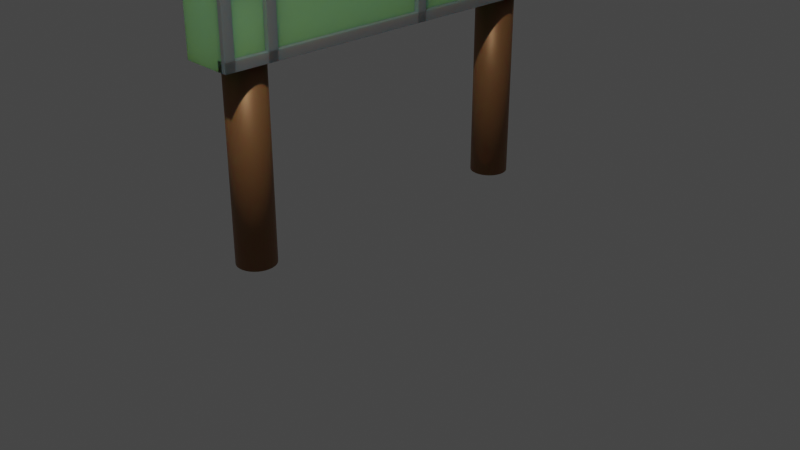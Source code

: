 # Source: scorboard.blend  (saved by Blender 2.90.8; exported with 4.5.12 LTS)
import bpy
from mathutils import Matrix  # noqa: F401  (used for matrix-valued properties, if any)

bpy.ops.wm.read_factory_settings(use_empty=True)
scene = bpy.context.scene
scene.name = 'Scene'

# ---- collections
col_collection = bpy.data.collections.new('Collection'); scene.collection.children.link(col_collection)

# ---- materials (node trees are filled in below, after node groups)
mat_material_002 = bpy.data.materials.new('Material.002')
mat_material_002.use_transparent_shadow = False
mat_material_001 = bpy.data.materials.new('Material.001')
mat_material_001.use_transparent_shadow = False
mat_material_003 = bpy.data.materials.new('Material.003')
mat_material_003.use_transparent_shadow = False

# ---- material node trees
mat_material_002.use_nodes = True; mat_material_002.node_tree.nodes.clear()
_N = mat_material_002.node_tree.nodes; _L = mat_material_002.node_tree.links
n0 = _N.new('ShaderNodeBsdfPrincipled'); n0.name = 'Principled BSDF'; n0.location = (10, 300)
n0.distribution = 'GGX'
n0.subsurface_method = 'BURLEY'
n0.inputs[0].default_value = (0.2888, 0.6124, 0.2909, 1.0)
n0.inputs[1].default_value = 0.2336
n0.inputs[3].default_value = 1.45
n0.inputs[8].default_value = 1.0
n0.inputs[9].default_value = (1.0, 1.4, 4.9)
n0.inputs[10].default_value = 0.3364
n0.inputs[27].default_value = (0.0, 0.0, 0.0, 1.0)
n0.inputs[28].default_value = 1.0
n1 = _N.new('ShaderNodeOutputMaterial'); n1.name = 'Material Output'; n1.location = (300, 300)
_L.new(n0.outputs[0], n1.inputs[0])
n1.is_active_output = True
mat_material_001.use_nodes = True; mat_material_001.node_tree.nodes.clear()
_N = mat_material_001.node_tree.nodes; _L = mat_material_001.node_tree.links
n0 = _N.new('ShaderNodeBsdfPrincipled'); n0.name = 'Principled BSDF'; n0.location = (10, 300)
n0.distribution = 'GGX'
n0.subsurface_method = 'BURLEY'
n0.inputs[0].default_value = (0.3004, 0.1434, 0.05562, 1.0)
n0.inputs[1].default_value = 0.4299
n0.inputs[3].default_value = 1.45
n0.inputs[8].default_value = 1.0
n0.inputs[9].default_value = (0.0, 3.0, 8.5)
n0.inputs[10].default_value = 0.009346
n0.inputs[27].default_value = (0.0, 0.0, 0.0, 1.0)
n0.inputs[28].default_value = 1.0
n1 = _N.new('ShaderNodeOutputMaterial'); n1.name = 'Material Output'; n1.location = (300, 300)
_L.new(n0.outputs[0], n1.inputs[0])
n1.is_active_output = True
mat_material_003.use_nodes = True; mat_material_003.node_tree.nodes.clear()
_N = mat_material_003.node_tree.nodes; _L = mat_material_003.node_tree.links
n0 = _N.new('ShaderNodeBsdfPrincipled'); n0.name = 'Principled BSDF'; n0.location = (10, 300)
n0.distribution = 'GGX'
n0.subsurface_method = 'BURLEY'
n0.inputs[0].default_value = (0.4079, 0.4079, 0.4079, 1.0)
n0.inputs[1].default_value = 0.7196
n0.inputs[3].default_value = 1.45
n0.inputs[8].default_value = 1.0
n0.inputs[10].default_value = 0.3084
n0.inputs[27].default_value = (0.0, 0.0, 0.0, 1.0)
n0.inputs[28].default_value = 1.0
n1 = _N.new('ShaderNodeOutputMaterial'); n1.name = 'Material Output'; n1.location = (300, 300)
_L.new(n0.outputs[0], n1.inputs[0])
n1.is_active_output = True

# ---- world
world_world = bpy.data.worlds.new('World'); scene.world = world_world
world_world.use_nodes = True; world_world.node_tree.nodes.clear()
_N = world_world.node_tree.nodes; _L = world_world.node_tree.links
n0 = _N.new('ShaderNodeOutputWorld'); n0.name = 'World Output'; n0.location = (300, 300)
n1 = _N.new('ShaderNodeBackground'); n1.name = 'Background'; n1.location = (10, 300)
n1.inputs[0].default_value = (0.05088, 0.05088, 0.05088, 1.0)
_L.new(n1.outputs[0], n0.inputs[0])
n0.is_active_output = True
world_world.color = (0.05088, 0.05088, 0.05088)
world_world.use_sun_shadow = False
world_world.sun_shadow_jitter_overblur = 0.0

# ---- cameras
cam_camera = bpy.data.cameras.new('Camera')
cam_camera.clip_end = 100.0
cam_camera.ortho_scale = 7.314

# ---- lights
light_light = bpy.data.lights.new('Light', 'POINT')
light_light.transmission_factor = 0.0
light_light.energy = 1000.0
light_light.shadow_soft_size = 0.1
light_light.shadow_maximum_resolution = 0.006
light_light.use_absolute_resolution = True

# ---- meshes
me_cube_002 = bpy.data.meshes.new('Cube.002')
me_cube_002.from_pydata([(-0.5, -2.0, -2.0), (-0.5, -2.0, 2.683), (-0.5, 2.0, -2.0), (-0.5, 2.0, 2.683), (0.0, -2.0, -2.0), (0.0, -2.0, 2.683), (0.0, 2.0, -2.0), (0.0, 2.0, 2.683)], [], [(0, 1, 3, 2), (2, 3, 7, 6), (6, 7, 5, 4), (4, 5, 1, 0), (2, 6, 4, 0), (7, 3, 1, 5)])
_uv = me_cube_002.uv_layers.new(name='UVMap')
_uv.uv.foreach_set('vector', [0.375, 0.0, 0.625, 0.0, 0.625, 0.25, 0.375, 0.25, 0.375, 0.25, 0.625, 0.25, 0.625, 0.5, 0.375, 0.5, 0.375, 0.5, 0.625, 0.5, 0.625, 0.75, 0.375, 0.75, 0.375, 0.75, 0.625, 0.75, 0.625, 1.0, 0.375, 1.0, 0.125, 0.5, 0.375, 0.5, 0.375, 0.75, 0.125, 0.75, 0.625, 0.5, 0.875, 0.5, 0.875, 0.75, 0.625, 0.75])
me_cube_002.materials.append(mat_material_002)
me_cube_002.use_remesh_fix_poles = True
me_cube_002.use_remesh_preserve_attributes = False
me_cube_002.use_mirror_vertex_groups = False
me_cube_002.update()
me_cylinder = bpy.data.meshes.new('Cylinder')
me_cylinder.from_pydata([(0.0, 0.2, -1.0), (0.0, 0.2, 1.0), (0.03902, 0.1962, -1.0), (0.03902, 0.1962, 1.0), (0.07654, 0.1848, -1.0), (0.07654, 0.1848, 1.0), (0.1111, 0.1663, -1.0), (0.1111, 0.1663, 1.0), (0.1414, 0.1414, -1.0), (0.1414, 0.1414, 1.0), (0.1663, 0.1111, -1.0), (0.1663, 0.1111, 1.0), (0.1848, 0.07654, -1.0), (0.1848, 0.07654, 1.0), (0.1962, 0.03902, -1.0), (0.1962, 0.03902, 1.0), (0.2, 1.51e-08, -1.0), (0.2, 1.51e-08, 1.0), (0.1962, -0.03902, -1.0), (0.1962, -0.03902, 1.0), (0.1848, -0.07654, -1.0), (0.1848, -0.07654, 1.0), (0.1663, -0.1111, -1.0), (0.1663, -0.1111, 1.0), (0.1414, -0.1414, -1.0), (0.1414, -0.1414, 1.0), (0.1111, -0.1663, -1.0), (0.1111, -0.1663, 1.0), (0.07654, -0.1848, -1.0), (0.07654, -0.1848, 1.0), (0.03902, -0.1962, -1.0), (0.03902, -0.1962, 1.0), (-6.517e-08, -0.2, -1.0), (-6.517e-08, -0.2, 1.0), (-0.03902, -0.1962, -1.0), (-0.03902, -0.1962, 1.0), (-0.07654, -0.1848, -1.0), (-0.07654, -0.1848, 1.0), (-0.1111, -0.1663, -1.0), (-0.1111, -0.1663, 1.0), (-0.1414, -0.1414, -1.0), (-0.1414, -0.1414, 1.0), (-0.1663, -0.1111, -1.0), (-0.1663, -0.1111, 1.0), (-0.1848, -0.07654, -1.0), (-0.1848, -0.07654, 1.0), (-0.1962, -0.03902, -1.0), (-0.1962, -0.03902, 1.0), (-0.2, 1.931e-07, -1.0), (-0.2, 1.931e-07, 1.0), (-0.1962, 0.03902, -1.0), (-0.1962, 0.03902, 1.0), (-0.1848, 0.07654, -1.0), (-0.1848, 0.07654, 1.0), (-0.1663, 0.1111, -1.0), (-0.1663, 0.1111, 1.0), (-0.1414, 0.1414, -1.0), (-0.1414, 0.1414, 1.0), (-0.1111, 0.1663, -1.0), (-0.1111, 0.1663, 1.0), (-0.07654, 0.1848, -1.0), (-0.07654, 0.1848, 1.0), (-0.03902, 0.1962, -1.0), (-0.03902, 0.1962, 1.0)], [], [(0, 1, 3, 2), (2, 3, 5, 4), (4, 5, 7, 6), (6, 7, 9, 8), (8, 9, 11, 10), (10, 11, 13, 12), (12, 13, 15, 14), (14, 15, 17, 16), (16, 17, 19, 18), (18, 19, 21, 20), (20, 21, 23, 22), (22, 23, 25, 24), (24, 25, 27, 26), (26, 27, 29, 28), (28, 29, 31, 30), (30, 31, 33, 32), (32, 33, 35, 34), (34, 35, 37, 36), (36, 37, 39, 38), (38, 39, 41, 40), (40, 41, 43, 42), (42, 43, 45, 44), (44, 45, 47, 46), (46, 47, 49, 48), (48, 49, 51, 50), (50, 51, 53, 52), (52, 53, 55, 54), (54, 55, 57, 56), (56, 57, 59, 58), (58, 59, 61, 60), (3, 1, 63, 61, 59, 57, 55, 53, 51, 49, 47, 45, 43, 41, 39, 37, 35, 33, 31, 29, 27, 25, 23, 21, 19, 17, 15, 13, 11, 9, 7, 5), (60, 61, 63, 62), (62, 63, 1, 0), (0, 2, 4, 6, 8, 10, 12, 14, 16, 18, 20, 22, 24, 26, 28, 30, 32, 34, 36, 38, 40, 42, 44, 46, 48, 50, 52, 54, 56, 58, 60, 62)])
me_cylinder.polygons.foreach_set('use_smooth', [True] * 34)
_uv = me_cylinder.uv_layers.new(name='UVMap')
_uv.uv.foreach_set('vector', [1.0, 0.5, 1.0, 1.0, 0.9688, 1.0, 0.9688, 0.5, 0.9688, 0.5, 0.9688, 1.0, 0.9375, 1.0, 0.9375, 0.5, 0.9375, 0.5, 0.9375, 1.0, 0.9062, 1.0, 0.9062, 0.5, 0.9062, 0.5, 0.9062, 1.0, 0.875, 1.0, 0.875, 0.5, 0.875, 0.5, 0.875, 1.0, 0.8438, 1.0, 0.8438, 0.5, 0.8438, 0.5, 0.8438, 1.0, 0.8125, 1.0, 0.8125, 0.5, 0.8125, 0.5, 0.8125, 1.0, 0.7812, 1.0, 0.7812, 0.5, 0.7812, 0.5, 0.7812, 1.0, 0.75, 1.0, 0.75, 0.5, 0.75, 0.5, 0.75, 1.0, 0.7188, 1.0, 0.7188, 0.5, 0.7188, 0.5, 0.7188, 1.0, 0.6875, 1.0, 0.6875, 0.5, 0.6875, 0.5, 0.6875, 1.0, 0.6562, 1.0, 0.6562, 0.5, 0.6562, 0.5, 0.6562, 1.0, 0.625, 1.0, 0.625, 0.5, 0.625, 0.5, 0.625, 1.0, 0.5938, 1.0, 0.5938, 0.5, 0.5938, 0.5, 0.5938, 1.0, 0.5625, 1.0, 0.5625, 0.5, 0.5625, 0.5, 0.5625, 1.0, 0.5312, 1.0, 0.5312, 0.5, 0.5312, 0.5, 0.5312, 1.0, 0.5, 1.0, 0.5, 0.5, 0.5, 0.5, 0.5, 1.0, 0.4688, 1.0, 0.4688, 0.5, 0.4688, 0.5, 0.4688, 1.0, 0.4375, 1.0, 0.4375, 0.5, 0.4375, 0.5, 0.4375, 1.0, 0.4062, 1.0, 0.4062, 0.5, 0.4062, 0.5, 0.4062, 1.0, 0.375, 1.0, 0.375, 0.5, 0.375, 0.5, 0.375, 1.0, 0.3438, 1.0, 0.3438, 0.5, 0.3438, 0.5, 0.3438, 1.0, 0.3125, 1.0, 0.3125, 0.5, 0.3125, 0.5, 0.3125, 1.0, 0.2812, 1.0, 0.2812, 0.5, 0.2812, 0.5, 0.2812, 1.0, 0.25, 1.0, 0.25, 0.5, 0.25, 0.5, 0.25, 1.0, 0.2188, 1.0, 0.2188, 0.5, 0.2188, 0.5, 0.2188, 1.0, 0.1875, 1.0, 0.1875, 0.5, 0.1875, 0.5, 0.1875, 1.0, 0.1562, 1.0, 0.1562, 0.5, 0.1562, 0.5, 0.1562, 1.0, 0.125, 1.0, 0.125, 0.5, 0.125, 0.5, 0.125, 1.0, 0.09375, 1.0, 0.09375, 0.5, 0.09375, 0.5, 0.09375, 1.0, 0.0625, 1.0, 0.0625, 0.5, 0.2968, 0.4854, 0.25, 0.49, 0.2032, 0.4854, 0.1582, 0.4717, 0.1167, 0.4496, 0.08029, 0.4197, 0.05045, 0.3833, 0.02827, 0.3418, 0.01461, 0.2968, 0.01, 0.25, 0.01461, 0.2032, 0.02827, 0.1582, 0.05045, 0.1167, 0.08029, 0.08029, 0.1167, 0.05045, 0.1582, 0.02827, 0.2032, 0.01461, 0.25, 0.01, 0.2968, 0.01461, 0.3418, 0.02827, 0.3833, 0.05045, 0.4197, 0.08029, 0.4496, 0.1167, 0.4717, 0.1582, 0.4854, 0.2032, 0.49, 0.25, 0.4854, 0.2968, 0.4717, 0.3418, 0.4496, 0.3833, 0.4197, 0.4197, 0.3833, 0.4496, 0.3418, 0.4717, 0.0625, 0.5, 0.0625, 1.0, 0.03125, 1.0, 0.03125, 0.5, 0.03125, 0.5, 0.03125, 1.0, 0.0, 1.0, 0.0, 0.5, 0.75, 0.49, 0.7968, 0.4854, 0.8418, 0.4717, 0.8833, 0.4496, 0.9197, 0.4197, 0.9496, 0.3833, 0.9717, 0.3418, 0.9854, 0.2968, 0.99, 0.25, 0.9854, 0.2032, 0.9717, 0.1582, 0.9496, 0.1167, 0.9197, 0.08029, 0.8833, 0.05045, 0.8418, 0.02827, 0.7968, 0.01461, 0.75, 0.01, 0.7032, 0.01461, 0.6582, 0.02827, 0.6167, 0.05045, 0.5803, 0.08029, 0.5504, 0.1167, 0.5283, 0.1582, 0.5146, 0.2032, 0.51, 0.25, 0.5146, 0.2968, 0.5283, 0.3418, 0.5504, 0.3833, 0.5803, 0.4197, 0.6167, 0.4496, 0.6582, 0.4717, 0.7032, 0.4854])
me_cylinder.materials.append(mat_material_001)
me_cylinder.use_remesh_fix_poles = True
me_cylinder.use_remesh_preserve_attributes = False
me_cylinder.use_mirror_vertex_groups = False
me_cylinder.update()
me_cylinder_001 = bpy.data.meshes.new('Cylinder.001')
me_cylinder_001.from_pydata([(0.0, 0.2, -1.0), (0.0, 0.2, 1.0), (0.03902, 0.1962, -1.0), (0.03902, 0.1962, 1.0), (0.07654, 0.1848, -1.0), (0.07654, 0.1848, 1.0), (0.1111, 0.1663, -1.0), (0.1111, 0.1663, 1.0), (0.1414, 0.1414, -1.0), (0.1414, 0.1414, 1.0), (0.1663, 0.1111, -1.0), (0.1663, 0.1111, 1.0), (0.1848, 0.07654, -1.0), (0.1848, 0.07654, 1.0), (0.1962, 0.03902, -1.0), (0.1962, 0.03902, 1.0), (0.2, 1.51e-08, -1.0), (0.2, 1.51e-08, 1.0), (0.1962, -0.03902, -1.0), (0.1962, -0.03902, 1.0), (0.1848, -0.07654, -1.0), (0.1848, -0.07654, 1.0), (0.1663, -0.1111, -1.0), (0.1663, -0.1111, 1.0), (0.1414, -0.1414, -1.0), (0.1414, -0.1414, 1.0), (0.1111, -0.1663, -1.0), (0.1111, -0.1663, 1.0), (0.07654, -0.1848, -1.0), (0.07654, -0.1848, 1.0), (0.03902, -0.1962, -1.0), (0.03902, -0.1962, 1.0), (-6.517e-08, -0.2, -1.0), (-6.517e-08, -0.2, 1.0), (-0.03902, -0.1962, -1.0), (-0.03902, -0.1962, 1.0), (-0.07654, -0.1848, -1.0), (-0.07654, -0.1848, 1.0), (-0.1111, -0.1663, -1.0), (-0.1111, -0.1663, 1.0), (-0.1414, -0.1414, -1.0), (-0.1414, -0.1414, 1.0), (-0.1663, -0.1111, -1.0), (-0.1663, -0.1111, 1.0), (-0.1848, -0.07654, -1.0), (-0.1848, -0.07654, 1.0), (-0.1962, -0.03902, -1.0), (-0.1962, -0.03902, 1.0), (-0.2, 1.931e-07, -1.0), (-0.2, 1.931e-07, 1.0), (-0.1962, 0.03902, -1.0), (-0.1962, 0.03902, 1.0), (-0.1848, 0.07654, -1.0), (-0.1848, 0.07654, 1.0), (-0.1663, 0.1111, -1.0), (-0.1663, 0.1111, 1.0), (-0.1414, 0.1414, -1.0), (-0.1414, 0.1414, 1.0), (-0.1111, 0.1663, -1.0), (-0.1111, 0.1663, 1.0), (-0.07654, 0.1848, -1.0), (-0.07654, 0.1848, 1.0), (-0.03902, 0.1962, -1.0), (-0.03902, 0.1962, 1.0)], [], [(0, 1, 3, 2), (2, 3, 5, 4), (4, 5, 7, 6), (6, 7, 9, 8), (8, 9, 11, 10), (10, 11, 13, 12), (12, 13, 15, 14), (14, 15, 17, 16), (16, 17, 19, 18), (18, 19, 21, 20), (20, 21, 23, 22), (22, 23, 25, 24), (24, 25, 27, 26), (26, 27, 29, 28), (28, 29, 31, 30), (30, 31, 33, 32), (32, 33, 35, 34), (34, 35, 37, 36), (36, 37, 39, 38), (38, 39, 41, 40), (40, 41, 43, 42), (42, 43, 45, 44), (44, 45, 47, 46), (46, 47, 49, 48), (48, 49, 51, 50), (50, 51, 53, 52), (52, 53, 55, 54), (54, 55, 57, 56), (56, 57, 59, 58), (58, 59, 61, 60), (3, 1, 63, 61, 59, 57, 55, 53, 51, 49, 47, 45, 43, 41, 39, 37, 35, 33, 31, 29, 27, 25, 23, 21, 19, 17, 15, 13, 11, 9, 7, 5), (60, 61, 63, 62), (62, 63, 1, 0), (0, 2, 4, 6, 8, 10, 12, 14, 16, 18, 20, 22, 24, 26, 28, 30, 32, 34, 36, 38, 40, 42, 44, 46, 48, 50, 52, 54, 56, 58, 60, 62)])
me_cylinder_001.polygons.foreach_set('use_smooth', [True] * 34)
_uv = me_cylinder_001.uv_layers.new(name='UVMap')
_uv.uv.foreach_set('vector', [1.0, 0.5, 1.0, 1.0, 0.9688, 1.0, 0.9688, 0.5, 0.9688, 0.5, 0.9688, 1.0, 0.9375, 1.0, 0.9375, 0.5, 0.9375, 0.5, 0.9375, 1.0, 0.9062, 1.0, 0.9062, 0.5, 0.9062, 0.5, 0.9062, 1.0, 0.875, 1.0, 0.875, 0.5, 0.875, 0.5, 0.875, 1.0, 0.8438, 1.0, 0.8438, 0.5, 0.8438, 0.5, 0.8438, 1.0, 0.8125, 1.0, 0.8125, 0.5, 0.8125, 0.5, 0.8125, 1.0, 0.7812, 1.0, 0.7812, 0.5, 0.7812, 0.5, 0.7812, 1.0, 0.75, 1.0, 0.75, 0.5, 0.75, 0.5, 0.75, 1.0, 0.7188, 1.0, 0.7188, 0.5, 0.7188, 0.5, 0.7188, 1.0, 0.6875, 1.0, 0.6875, 0.5, 0.6875, 0.5, 0.6875, 1.0, 0.6562, 1.0, 0.6562, 0.5, 0.6562, 0.5, 0.6562, 1.0, 0.625, 1.0, 0.625, 0.5, 0.625, 0.5, 0.625, 1.0, 0.5938, 1.0, 0.5938, 0.5, 0.5938, 0.5, 0.5938, 1.0, 0.5625, 1.0, 0.5625, 0.5, 0.5625, 0.5, 0.5625, 1.0, 0.5312, 1.0, 0.5312, 0.5, 0.5312, 0.5, 0.5312, 1.0, 0.5, 1.0, 0.5, 0.5, 0.5, 0.5, 0.5, 1.0, 0.4688, 1.0, 0.4688, 0.5, 0.4688, 0.5, 0.4688, 1.0, 0.4375, 1.0, 0.4375, 0.5, 0.4375, 0.5, 0.4375, 1.0, 0.4062, 1.0, 0.4062, 0.5, 0.4062, 0.5, 0.4062, 1.0, 0.375, 1.0, 0.375, 0.5, 0.375, 0.5, 0.375, 1.0, 0.3438, 1.0, 0.3438, 0.5, 0.3438, 0.5, 0.3438, 1.0, 0.3125, 1.0, 0.3125, 0.5, 0.3125, 0.5, 0.3125, 1.0, 0.2812, 1.0, 0.2812, 0.5, 0.2812, 0.5, 0.2812, 1.0, 0.25, 1.0, 0.25, 0.5, 0.25, 0.5, 0.25, 1.0, 0.2188, 1.0, 0.2188, 0.5, 0.2188, 0.5, 0.2188, 1.0, 0.1875, 1.0, 0.1875, 0.5, 0.1875, 0.5, 0.1875, 1.0, 0.1562, 1.0, 0.1562, 0.5, 0.1562, 0.5, 0.1562, 1.0, 0.125, 1.0, 0.125, 0.5, 0.125, 0.5, 0.125, 1.0, 0.09375, 1.0, 0.09375, 0.5, 0.09375, 0.5, 0.09375, 1.0, 0.0625, 1.0, 0.0625, 0.5, 0.2968, 0.4854, 0.25, 0.49, 0.2032, 0.4854, 0.1582, 0.4717, 0.1167, 0.4496, 0.08029, 0.4197, 0.05045, 0.3833, 0.02827, 0.3418, 0.01461, 0.2968, 0.01, 0.25, 0.01461, 0.2032, 0.02827, 0.1582, 0.05045, 0.1167, 0.08029, 0.08029, 0.1167, 0.05045, 0.1582, 0.02827, 0.2032, 0.01461, 0.25, 0.01, 0.2968, 0.01461, 0.3418, 0.02827, 0.3833, 0.05045, 0.4197, 0.08029, 0.4496, 0.1167, 0.4717, 0.1582, 0.4854, 0.2032, 0.49, 0.25, 0.4854, 0.2968, 0.4717, 0.3418, 0.4496, 0.3833, 0.4197, 0.4197, 0.3833, 0.4496, 0.3418, 0.4717, 0.0625, 0.5, 0.0625, 1.0, 0.03125, 1.0, 0.03125, 0.5, 0.03125, 0.5, 0.03125, 1.0, 0.0, 1.0, 0.0, 0.5, 0.75, 0.49, 0.7968, 0.4854, 0.8418, 0.4717, 0.8833, 0.4496, 0.9197, 0.4197, 0.9496, 0.3833, 0.9717, 0.3418, 0.9854, 0.2968, 0.99, 0.25, 0.9854, 0.2032, 0.9717, 0.1582, 0.9496, 0.1167, 0.9197, 0.08029, 0.8833, 0.05045, 0.8418, 0.02827, 0.7968, 0.01461, 0.75, 0.01, 0.7032, 0.01461, 0.6582, 0.02827, 0.6167, 0.05045, 0.5803, 0.08029, 0.5504, 0.1167, 0.5283, 0.1582, 0.5146, 0.2032, 0.51, 0.25, 0.5146, 0.2968, 0.5283, 0.3418, 0.5504, 0.3833, 0.5803, 0.4197, 0.6167, 0.4496, 0.6582, 0.4717, 0.7032, 0.4854])
me_cylinder_001.materials.append(mat_material_001)
me_cylinder_001.use_remesh_fix_poles = True
me_cylinder_001.use_remesh_preserve_attributes = False
me_cylinder_001.use_mirror_vertex_groups = False
me_cylinder_001.update()
me_cube_003 = bpy.data.meshes.new('Cube.003')
me_cube_003.from_pydata([(-0.05, -0.05, -0.05), (-0.05, -0.05, 4.633), (-0.05, 0.05, -0.05), (-0.05, 0.05, 4.633), (0.05, -0.05, -0.05), (0.05, -0.05, 4.633), (0.05, 0.05, -0.05), (0.05, 0.05, 4.633)], [], [(0, 1, 3, 2), (2, 3, 7, 6), (6, 7, 5, 4), (4, 5, 1, 0), (2, 6, 4, 0), (7, 3, 1, 5)])
_uv = me_cube_003.uv_layers.new(name='UVMap')
_uv.uv.foreach_set('vector', [0.375, 0.0, 0.625, 0.0, 0.625, 0.25, 0.375, 0.25, 0.375, 0.25, 0.625, 0.25, 0.625, 0.5, 0.375, 0.5, 0.375, 0.5, 0.625, 0.5, 0.625, 0.75, 0.375, 0.75, 0.375, 0.75, 0.625, 0.75, 0.625, 1.0, 0.375, 1.0, 0.125, 0.5, 0.375, 0.5, 0.375, 0.75, 0.125, 0.75, 0.625, 0.5, 0.875, 0.5, 0.875, 0.75, 0.625, 0.75])
me_cube_003.materials.append(mat_material_003)
me_cube_003.use_remesh_fix_poles = True
me_cube_003.use_remesh_preserve_attributes = False
me_cube_003.use_mirror_vertex_groups = False
me_cube_003.update()
me_cube_004 = bpy.data.meshes.new('Cube.004')
me_cube_004.from_pydata([(-0.05, -2.0, -0.05), (-0.05, -2.0, 0.05), (-0.05, 2.0, -0.05), (-0.05, 2.0, 0.05), (0.05, -2.0, -0.05), (0.05, -2.0, 0.05), (0.05, 2.0, -0.05), (0.05, 2.0, 0.05)], [], [(0, 1, 3, 2), (2, 3, 7, 6), (6, 7, 5, 4), (4, 5, 1, 0), (2, 6, 4, 0), (7, 3, 1, 5)])
_uv = me_cube_004.uv_layers.new(name='UVMap')
_uv.uv.foreach_set('vector', [0.375, 0.0, 0.625, 0.0, 0.625, 0.25, 0.375, 0.25, 0.375, 0.25, 0.625, 0.25, 0.625, 0.5, 0.375, 0.5, 0.375, 0.5, 0.625, 0.5, 0.625, 0.75, 0.375, 0.75, 0.375, 0.75, 0.625, 0.75, 0.625, 1.0, 0.375, 1.0, 0.125, 0.5, 0.375, 0.5, 0.375, 0.75, 0.125, 0.75, 0.625, 0.5, 0.875, 0.5, 0.875, 0.75, 0.625, 0.75])
me_cube_004.materials.append(mat_material_003)
me_cube_004.use_remesh_fix_poles = True
me_cube_004.use_remesh_preserve_attributes = False
me_cube_004.use_mirror_vertex_groups = False
me_cube_004.update()
me_cube_006 = bpy.data.meshes.new('Cube.006')
me_cube_006.from_pydata([(-0.05, -2.0, -0.05), (-0.05, -2.0, 0.05), (-0.05, 2.683, -0.05), (-0.05, 2.683, 0.05), (0.05, -2.0, -0.05), (0.05, -2.0, 0.05), (0.05, 2.683, -0.05), (0.05, 2.683, 0.05)], [], [(0, 1, 3, 2), (2, 3, 7, 6), (6, 7, 5, 4), (4, 5, 1, 0), (2, 6, 4, 0), (7, 3, 1, 5)])
_uv = me_cube_006.uv_layers.new(name='UVMap')
_uv.uv.foreach_set('vector', [0.375, 0.0, 0.625, 0.0, 0.625, 0.25, 0.375, 0.25, 0.375, 0.25, 0.625, 0.25, 0.625, 0.5, 0.375, 0.5, 0.375, 0.5, 0.625, 0.5, 0.625, 0.75, 0.375, 0.75, 0.375, 0.75, 0.625, 0.75, 0.625, 1.0, 0.375, 1.0, 0.125, 0.5, 0.375, 0.5, 0.375, 0.75, 0.125, 0.75, 0.625, 0.5, 0.875, 0.5, 0.875, 0.75, 0.625, 0.75])
me_cube_006.materials.append(mat_material_003)
me_cube_006.use_remesh_fix_poles = True
me_cube_006.use_remesh_preserve_attributes = False
me_cube_006.use_mirror_vertex_groups = False
me_cube_006.update()
me_cube_007 = bpy.data.meshes.new('Cube.007')
me_cube_007.from_pydata([(-0.05, -2.0, -0.05), (-0.05, -2.0, 0.05), (-0.05, 2.683, -0.05), (-0.05, 2.683, 0.05), (0.05, -2.0, -0.05), (0.05, -2.0, 0.05), (0.05, 2.683, -0.05), (0.05, 2.683, 0.05)], [], [(0, 1, 3, 2), (2, 3, 7, 6), (6, 7, 5, 4), (4, 5, 1, 0), (2, 6, 4, 0), (7, 3, 1, 5)])
_uv = me_cube_007.uv_layers.new(name='UVMap')
_uv.uv.foreach_set('vector', [0.375, 0.0, 0.625, 0.0, 0.625, 0.25, 0.375, 0.25, 0.375, 0.25, 0.625, 0.25, 0.625, 0.5, 0.375, 0.5, 0.375, 0.5, 0.625, 0.5, 0.625, 0.75, 0.375, 0.75, 0.375, 0.75, 0.625, 0.75, 0.625, 1.0, 0.375, 1.0, 0.125, 0.5, 0.375, 0.5, 0.375, 0.75, 0.125, 0.75, 0.625, 0.5, 0.875, 0.5, 0.875, 0.75, 0.625, 0.75])
me_cube_007.materials.append(mat_material_003)
me_cube_007.use_remesh_fix_poles = True
me_cube_007.use_remesh_preserve_attributes = False
me_cube_007.use_mirror_vertex_groups = False
me_cube_007.update()
me_cube_009 = bpy.data.meshes.new('Cube.009')
me_cube_009.from_pydata([(-0.05, -2.0, -0.05), (-0.05, -2.0, 0.05), (-0.05, 2.0, -0.05), (-0.05, 2.0, 0.05), (0.05, -2.0, -0.05), (0.05, -2.0, 0.05), (0.05, 2.0, -0.05), (0.05, 2.0, 0.05)], [], [(0, 1, 3, 2), (2, 3, 7, 6), (6, 7, 5, 4), (4, 5, 1, 0), (2, 6, 4, 0), (7, 3, 1, 5)])
_uv = me_cube_009.uv_layers.new(name='UVMap')
_uv.uv.foreach_set('vector', [0.375, 0.0, 0.625, 0.0, 0.625, 0.25, 0.375, 0.25, 0.375, 0.25, 0.625, 0.25, 0.625, 0.5, 0.375, 0.5, 0.375, 0.5, 0.625, 0.5, 0.625, 0.75, 0.375, 0.75, 0.375, 0.75, 0.625, 0.75, 0.625, 1.0, 0.375, 1.0, 0.125, 0.5, 0.375, 0.5, 0.375, 0.75, 0.125, 0.75, 0.625, 0.5, 0.875, 0.5, 0.875, 0.75, 0.625, 0.75])
me_cube_009.materials.append(mat_material_003)
me_cube_009.use_remesh_fix_poles = True
me_cube_009.use_remesh_preserve_attributes = False
me_cube_009.use_mirror_vertex_groups = False
me_cube_009.update()
me_cube_010 = bpy.data.meshes.new('Cube.010')
me_cube_010.from_pydata([(-0.05, -2.0, 0.633), (-0.05, -2.0, 0.733), (-0.05, 2.0, 0.633), (-0.05, 2.0, 0.733), (0.05, -2.0, 0.633), (0.05, -2.0, 0.733), (0.05, 2.0, 0.633), (0.05, 2.0, 0.733)], [], [(0, 1, 3, 2), (2, 3, 7, 6), (6, 7, 5, 4), (4, 5, 1, 0), (2, 6, 4, 0), (7, 3, 1, 5)])
_uv = me_cube_010.uv_layers.new(name='UVMap')
_uv.uv.foreach_set('vector', [0.375, 0.0, 0.625, 0.0, 0.625, 0.25, 0.375, 0.25, 0.375, 0.25, 0.625, 0.25, 0.625, 0.5, 0.375, 0.5, 0.375, 0.5, 0.625, 0.5, 0.625, 0.75, 0.375, 0.75, 0.375, 0.75, 0.625, 0.75, 0.625, 1.0, 0.375, 1.0, 0.125, 0.5, 0.375, 0.5, 0.375, 0.75, 0.125, 0.75, 0.625, 0.5, 0.875, 0.5, 0.875, 0.75, 0.625, 0.75])
me_cube_010.materials.append(mat_material_003)
me_cube_010.use_remesh_fix_poles = True
me_cube_010.use_remesh_preserve_attributes = False
me_cube_010.use_mirror_vertex_groups = False
me_cube_010.update()
me_cube_011 = bpy.data.meshes.new('Cube.011')
me_cube_011.from_pydata([(-0.05, -2.0, -0.05), (-0.05, -2.0, 0.05), (-0.05, 2.0, -0.05), (-0.05, 2.0, 0.05), (0.05, -2.0, -0.05), (0.05, -2.0, 0.05), (0.05, 2.0, -0.05), (0.05, 2.0, 0.05)], [], [(0, 1, 3, 2), (2, 3, 7, 6), (6, 7, 5, 4), (4, 5, 1, 0), (2, 6, 4, 0), (7, 3, 1, 5)])
_uv = me_cube_011.uv_layers.new(name='UVMap')
_uv.uv.foreach_set('vector', [0.375, 0.0, 0.625, 0.0, 0.625, 0.25, 0.375, 0.25, 0.375, 0.25, 0.625, 0.25, 0.625, 0.5, 0.375, 0.5, 0.375, 0.5, 0.625, 0.5, 0.625, 0.75, 0.375, 0.75, 0.375, 0.75, 0.625, 0.75, 0.625, 1.0, 0.375, 1.0, 0.125, 0.5, 0.375, 0.5, 0.375, 0.75, 0.125, 0.75, 0.625, 0.5, 0.875, 0.5, 0.875, 0.75, 0.625, 0.75])
me_cube_011.materials.append(mat_material_003)
me_cube_011.use_remesh_fix_poles = True
me_cube_011.use_remesh_preserve_attributes = False
me_cube_011.use_mirror_vertex_groups = False
me_cube_011.update()
me_cube_012 = bpy.data.meshes.new('Cube.012')
me_cube_012.from_pydata([(-0.05, -2.0, -0.05), (-0.05, -2.0, 0.05), (-0.05, 2.0, -0.05), (-0.05, 2.0, 0.05), (0.05, -2.0, -0.05), (0.05, -2.0, 0.05), (0.05, 2.0, -0.05), (0.05, 2.0, 0.05)], [], [(0, 1, 3, 2), (2, 3, 7, 6), (6, 7, 5, 4), (4, 5, 1, 0), (2, 6, 4, 0), (7, 3, 1, 5)])
_uv = me_cube_012.uv_layers.new(name='UVMap')
_uv.uv.foreach_set('vector', [0.375, 0.0, 0.625, 0.0, 0.625, 0.25, 0.375, 0.25, 0.375, 0.25, 0.625, 0.25, 0.625, 0.5, 0.375, 0.5, 0.375, 0.5, 0.625, 0.5, 0.625, 0.75, 0.375, 0.75, 0.375, 0.75, 0.625, 0.75, 0.625, 1.0, 0.375, 1.0, 0.125, 0.5, 0.375, 0.5, 0.375, 0.75, 0.125, 0.75, 0.625, 0.5, 0.875, 0.5, 0.875, 0.75, 0.625, 0.75])
me_cube_012.materials.append(mat_material_003)
me_cube_012.use_remesh_fix_poles = True
me_cube_012.use_remesh_preserve_attributes = False
me_cube_012.use_mirror_vertex_groups = False
me_cube_012.update()
me_cube_013 = bpy.data.meshes.new('Cube.013')
me_cube_013.from_pydata([(-0.05, -2.0, -0.05), (-0.05, -2.0, 0.05), (-0.05, 2.0, -0.05), (-0.05, 2.0, 0.05), (0.05, -2.0, -0.05), (0.05, -2.0, 0.05), (0.05, 2.0, -0.05), (0.05, 2.0, 0.05)], [], [(0, 1, 3, 2), (2, 3, 7, 6), (6, 7, 5, 4), (4, 5, 1, 0), (2, 6, 4, 0), (7, 3, 1, 5)])
_uv = me_cube_013.uv_layers.new(name='UVMap')
_uv.uv.foreach_set('vector', [0.375, 0.0, 0.625, 0.0, 0.625, 0.25, 0.375, 0.25, 0.375, 0.25, 0.625, 0.25, 0.625, 0.5, 0.375, 0.5, 0.375, 0.5, 0.625, 0.5, 0.625, 0.75, 0.375, 0.75, 0.375, 0.75, 0.625, 0.75, 0.625, 1.0, 0.375, 1.0, 0.125, 0.5, 0.375, 0.5, 0.375, 0.75, 0.125, 0.75, 0.625, 0.5, 0.875, 0.5, 0.875, 0.75, 0.625, 0.75])
me_cube_013.materials.append(mat_material_003)
me_cube_013.use_remesh_fix_poles = True
me_cube_013.use_remesh_preserve_attributes = False
me_cube_013.use_mirror_vertex_groups = False
me_cube_013.update()
me_cube_014 = bpy.data.meshes.new('Cube.014')
me_cube_014.from_pydata([(-0.05, -2.0, -0.05), (-0.05, -2.0, 0.05), (-0.05, 2.0, -0.05), (-0.05, 2.0, 0.05), (0.05, -2.0, -0.05), (0.05, -2.0, 0.05), (0.05, 2.0, -0.05), (0.05, 2.0, 0.05)], [], [(0, 1, 3, 2), (2, 3, 7, 6), (6, 7, 5, 4), (4, 5, 1, 0), (2, 6, 4, 0), (7, 3, 1, 5)])
_uv = me_cube_014.uv_layers.new(name='UVMap')
_uv.uv.foreach_set('vector', [0.375, 0.0, 0.625, 0.0, 0.625, 0.25, 0.375, 0.25, 0.375, 0.25, 0.625, 0.25, 0.625, 0.5, 0.375, 0.5, 0.375, 0.5, 0.625, 0.5, 0.625, 0.75, 0.375, 0.75, 0.375, 0.75, 0.625, 0.75, 0.625, 1.0, 0.375, 1.0, 0.125, 0.5, 0.375, 0.5, 0.375, 0.75, 0.125, 0.75, 0.625, 0.5, 0.875, 0.5, 0.875, 0.75, 0.625, 0.75])
me_cube_014.materials.append(mat_material_003)
me_cube_014.use_remesh_fix_poles = True
me_cube_014.use_remesh_preserve_attributes = False
me_cube_014.use_mirror_vertex_groups = False
me_cube_014.update()
me_cube_015 = bpy.data.meshes.new('Cube.015')
me_cube_015.from_pydata([(-0.05, -2.0, -0.05), (-0.05, -2.0, 0.05), (-0.05, 2.0, -0.05), (-0.05, 2.0, 0.05), (0.05, -2.0, -0.05), (0.05, -2.0, 0.05), (0.05, 2.0, -0.05), (0.05, 2.0, 0.05)], [], [(0, 1, 3, 2), (2, 3, 7, 6), (6, 7, 5, 4), (4, 5, 1, 0), (2, 6, 4, 0), (7, 3, 1, 5)])
_uv = me_cube_015.uv_layers.new(name='UVMap')
_uv.uv.foreach_set('vector', [0.375, 0.0, 0.625, 0.0, 0.625, 0.25, 0.375, 0.25, 0.375, 0.25, 0.625, 0.25, 0.625, 0.5, 0.375, 0.5, 0.375, 0.5, 0.625, 0.5, 0.625, 0.75, 0.375, 0.75, 0.375, 0.75, 0.625, 0.75, 0.625, 1.0, 0.375, 1.0, 0.125, 0.5, 0.375, 0.5, 0.375, 0.75, 0.125, 0.75, 0.625, 0.5, 0.875, 0.5, 0.875, 0.75, 0.625, 0.75])
me_cube_015.materials.append(mat_material_003)
me_cube_015.use_remesh_fix_poles = True
me_cube_015.use_remesh_preserve_attributes = False
me_cube_015.use_mirror_vertex_groups = False
me_cube_015.update()
me_cube_016 = bpy.data.meshes.new('Cube.016')
me_cube_016.from_pydata([(-0.05, -0.05, -0.05), (-0.05, -0.05, 4.633), (-0.05, 0.05, -0.05), (-0.05, 0.05, 4.633), (0.05, -0.05, -0.05), (0.05, -0.05, 4.633), (0.05, 0.05, -0.05), (0.05, 0.05, 4.633)], [], [(0, 1, 3, 2), (2, 3, 7, 6), (6, 7, 5, 4), (4, 5, 1, 0), (2, 6, 4, 0), (7, 3, 1, 5)])
_uv = me_cube_016.uv_layers.new(name='UVMap')
_uv.uv.foreach_set('vector', [0.375, 0.0, 0.625, 0.0, 0.625, 0.25, 0.375, 0.25, 0.375, 0.25, 0.625, 0.25, 0.625, 0.5, 0.375, 0.5, 0.375, 0.5, 0.625, 0.5, 0.625, 0.75, 0.375, 0.75, 0.375, 0.75, 0.625, 0.75, 0.625, 1.0, 0.375, 1.0, 0.125, 0.5, 0.375, 0.5, 0.375, 0.75, 0.125, 0.75, 0.625, 0.5, 0.875, 0.5, 0.875, 0.75, 0.625, 0.75])
me_cube_016.materials.append(mat_material_003)
me_cube_016.use_remesh_fix_poles = True
me_cube_016.use_remesh_preserve_attributes = False
me_cube_016.use_mirror_vertex_groups = False
me_cube_016.update()

# ---- objects
ob_light = bpy.data.objects.new('Light', light_light)
ob_camera = bpy.data.objects.new('Camera', cam_camera)
ob_cube = bpy.data.objects.new('Cube', me_cube_002)
ob_cylinder = bpy.data.objects.new('Cylinder', me_cylinder)
ob_cylinder_001 = bpy.data.objects.new('Cylinder.001', me_cylinder_001)
ob_cube_001 = bpy.data.objects.new('Cube.001', me_cube_003)
ob_cube_002 = bpy.data.objects.new('Cube.002', me_cube_004)
ob_cube_004 = bpy.data.objects.new('Cube.004', me_cube_006)
ob_cube_005 = bpy.data.objects.new('Cube.005', me_cube_007)
ob_cube_007 = bpy.data.objects.new('Cube.007', me_cube_009)
ob_cube_003 = bpy.data.objects.new('Cube.003', me_cube_010)
ob_cube_006 = bpy.data.objects.new('Cube.006', me_cube_011)
ob_cube_008 = bpy.data.objects.new('Cube.008', me_cube_012)
ob_cube_009 = bpy.data.objects.new('Cube.009', me_cube_013)
ob_cube_010 = bpy.data.objects.new('Cube.010', me_cube_014)
ob_cube_011 = bpy.data.objects.new('Cube.011', me_cube_015)
ob_cube_012 = bpy.data.objects.new('Cube.012', me_cube_016)

# ---- transforms, parenting, visibility, modifiers, constraints
ob_light.location = (2.936, -4.24, 7.813)
ob_light.rotation_euler = (0.6503, 0.05522, 1.866)
ob_light.lock_rotations_4d = False
ob_light.empty_display_type = 'ARROWS'
ob_light.color = (0.0, 0.0, 0.0, 0.0)
ob_light.lineart.crease_threshold = 0.0
ob_camera.location = (7.359, -6.926, 4.958)
ob_camera.rotation_euler = (1.109, 0.0, 0.8149)
ob_camera.lock_rotations_4d = False
ob_camera.empty_display_type = 'ARROWS'
ob_camera.color = (0.0, 0.0, 0.0, 0.0)
ob_camera.display_type = 'WIRE'
ob_camera.lineart.crease_threshold = 0.0
ob_cube.location = (0.0, 0.0, 4.0)
ob_cube.lineart.crease_threshold = 0.0
ob_cylinder.location = (-0.25, 1.6, 1.0)
ob_cylinder.lineart.crease_threshold = 0.0
ob_cylinder_001.location = (-0.25, -1.6, 1.0)
ob_cylinder_001.lineart.crease_threshold = 0.0
ob_cube_001.location = (0.0, 0.25, 2.05)
ob_cube_001.lineart.crease_threshold = 0.0
ob_cube_002.location = (0.0, 0.0, 2.733)
ob_cube_002.lineart.crease_threshold = 0.0
ob_cube_004.location = (0.0, 1.95, 4.0)
ob_cube_004.rotation_euler = (1.571, 0.0, 0.0)
ob_cube_004.lineart.crease_threshold = 0.0
ob_cube_005.location = (0.0, -1.95, 4.0)
ob_cube_005.rotation_euler = (1.571, 0.0, 0.0)
ob_cube_005.lineart.crease_threshold = 0.0
ob_cube_007.location = (0.0, 0.0, 3.382)
ob_cube_007.lineart.crease_threshold = 0.0
ob_cube_003.location = (0.0, 0.0, 5.95)
ob_cube_003.lineart.crease_threshold = 0.0
ob_cube_006.location = (0.0, 0.0, 4.0)
ob_cube_006.lineart.crease_threshold = 0.0
ob_cube_008.location = (0.0, 0.0, 2.05)
ob_cube_008.lineart.crease_threshold = 0.0
ob_cube_009.location = (0.0, 0.0, 5.914)
ob_cube_009.lineart.crease_threshold = 0.0
ob_cube_010.location = (0.0, 0.0, 4.608)
ob_cube_010.lineart.crease_threshold = 0.0
ob_cube_011.location = (0.0, 0.0, 5.231)
ob_cube_011.lineart.crease_threshold = 0.0
ob_cube_012.location = (0.0, -1.5, 2.05)
ob_cube_012.lineart.crease_threshold = 0.0

# ---- collection membership
col_collection.objects.link(ob_light)
col_collection.objects.link(ob_camera)
col_collection.objects.link(ob_cube)
col_collection.objects.link(ob_cylinder)
col_collection.objects.link(ob_cylinder_001)
col_collection.objects.link(ob_cube_001)
col_collection.objects.link(ob_cube_002)
col_collection.objects.link(ob_cube_004)
col_collection.objects.link(ob_cube_005)
col_collection.objects.link(ob_cube_007)
col_collection.objects.link(ob_cube_003)
col_collection.objects.link(ob_cube_006)
col_collection.objects.link(ob_cube_008)
col_collection.objects.link(ob_cube_009)
col_collection.objects.link(ob_cube_010)
col_collection.objects.link(ob_cube_011)
col_collection.objects.link(ob_cube_012)

# ---- scene / render settings (as saved in the file)
scene.camera = ob_camera
scene.frame_start = 1; scene.frame_end = 250; scene.frame_set(1)
scene.render.engine = 'BLENDER_EEVEE_NEXT'
scene.cycles.use_denoising = False
scene.cycles.samples = 128
scene.cycles.sampling_pattern = 'TABULATED_SOBOL'
scene.cycles.use_adaptive_sampling = False
scene.cycles.use_light_tree = False
scene.view_settings.view_transform = 'Filmic'
bpy.context.view_layer.update()
